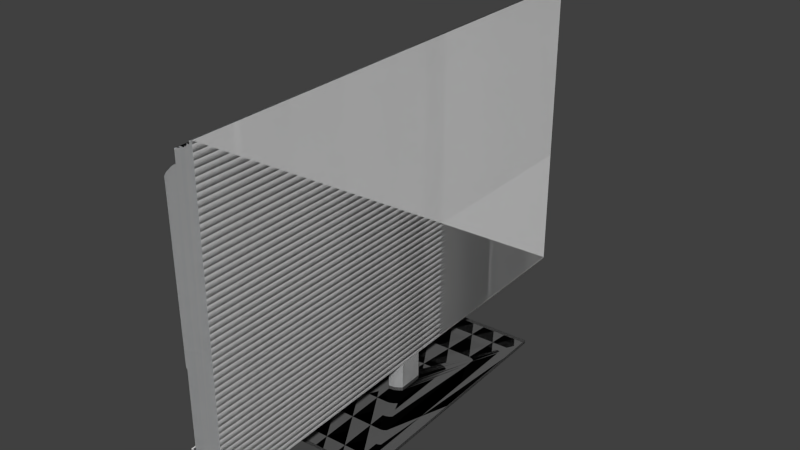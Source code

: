 # Source: tv.blend  (saved by Blender 2.69.0; exported with 4.5.12 LTS)
import bpy
from mathutils import Matrix  # noqa: F401  (used for matrix-valued properties, if any)

bpy.ops.wm.read_factory_settings(use_empty=True)
scene = bpy.context.scene
scene.name = 'Scene'

# ---- collections
col_collection_1 = bpy.data.collections.new('Collection 1'); scene.collection.children.link(col_collection_1)

# ---- materials (node trees are filled in below, after node groups)
mat_edge_color000255 = bpy.data.materials.new('edge_color000255')
mat_edge_color000255.alpha_threshold = 0.0
mat_edge_color000255.use_transparent_shadow = False
mat_edge_color000255.diffuse_color = (0.64, 0.64, 0.64, 1.0)
mat_edge_color000255.specular_color = (0.5, 0.5, 0.5)
mat_edge_color000255.roughness = 0.5
mat_edge_color000255.line_color = (0.0, 0.0, 0.0, 1.0)
mat_material_9 = bpy.data.materials.new('material_9')
mat_material_9.alpha_threshold = 0.0
mat_material_9.use_transparent_shadow = False
mat_material_9.diffuse_color = (0.64, 0.64, 0.64, 1.0)
mat_material_9.specular_color = (0.5, 0.5, 0.5)
mat_material_9.roughness = 0.5
mat_material_9.line_color = (0.0, 0.0, 0.0, 1.0)
mat_material_003 = bpy.data.materials.new('material_003')
mat_material_003.alpha_threshold = 0.0
mat_material_003.use_transparent_shadow = False
mat_material_003.diffuse_color = (0.5145, 0.5584, 0.5867, 1.0)
mat_material_003.specular_color = (0.5, 0.5, 0.5)
mat_material_003.roughness = 0.5
mat_material_003.line_color = (0.0, 0.0, 0.0, 1.0)
mat_material_10 = bpy.data.materials.new('material_10')
mat_material_10.alpha_threshold = 0.0
mat_material_10.use_transparent_shadow = False
mat_material_10.diffuse_color = (0.64, 0.64, 0.64, 1.0)
mat_material_10.specular_color = (0.5, 0.5, 0.5)
mat_material_10.roughness = 0.5
mat_material_10.line_color = (0.0, 0.0, 0.0, 1.0)
mat_charcoal = bpy.data.materials.new('__Charcoal_')
mat_charcoal.alpha_threshold = 0.0
mat_charcoal.use_transparent_shadow = False
mat_charcoal.diffuse_color = (0.1098, 0.1098, 0.1098, 1.0)
mat_charcoal.specular_color = (0.5, 0.5, 0.5)
mat_charcoal.roughness = 0.5
mat_charcoal.line_color = (0.0, 0.0, 0.0, 1.0)
mat_material_002 = bpy.data.materials.new('Material.002')
mat_material_002.alpha_threshold = 0.0
mat_material_002.use_transparent_shadow = False
mat_material_002.roughness = 0.5
mat_material_002.line_color = (0.0, 0.0, 0.0, 1.0)
mat_material_7 = bpy.data.materials.new('material_7')
mat_material_7.alpha_threshold = 0.0
mat_material_7.use_transparent_shadow = False
mat_material_7.diffuse_color = (0.64, 0.64, 0.64, 1.0)
mat_material_7.specular_color = (0.5, 0.5, 0.5)
mat_material_7.roughness = 0.5
mat_material_7.line_color = (0.0, 0.0, 0.0, 1.0)
mat_material_001 = bpy.data.materials.new('Material.001')
mat_material_001.alpha_threshold = 0.0
mat_material_001.use_transparent_shadow = False
mat_material_001.roughness = 0.5
mat_material_001.line_color = (0.0, 0.0, 0.0, 1.0)
mat_material_004 = bpy.data.materials.new('Material.004')
mat_material_004.alpha_threshold = 0.0
mat_material_004.use_transparent_shadow = False
mat_material_004.roughness = 0.5
mat_material_004.line_color = (0.0, 0.0, 0.0, 1.0)
mat_material_0_002 = bpy.data.materials.new('material_0_002')
mat_material_0_002.alpha_threshold = 0.0
mat_material_0_002.use_transparent_shadow = False
mat_material_0_002.specular_color = (0.5, 0.5, 0.5)
mat_material_0_002.roughness = 0.5
mat_material_0_002.line_color = (0.0, 0.0, 0.0, 1.0)
mat_material_003_1 = bpy.data.materials.new('Material.003')
mat_material_003_1.alpha_threshold = 0.0
mat_material_003_1.use_transparent_shadow = False
mat_material_003_1.roughness = 0.5
mat_material_003_1.line_color = (0.0, 0.0, 0.0, 1.0)

# ---- material node trees

# ---- world
world_world = bpy.data.worlds.new('World'); scene.world = world_world
world_world.color = (0.05088, 0.05088, 0.05088)
world_world.use_sun_shadow = False
world_world.sun_shadow_jitter_overblur = 0.0
world_world.cycles.sampling_method = 'MANUAL'
world_world.cycles.sample_map_resolution = 256

# ---- cameras
cam_skp_camera_last_saved_sketchup_view_003 = bpy.data.cameras.new('skp_camera_Last_Saved_SketchUp_View.003')
cam_skp_camera_last_saved_sketchup_view_003.clip_start = 1.0
cam_skp_camera_last_saved_sketchup_view_003.lens = float('inf')
cam_skp_camera_last_saved_sketchup_view_003.sensor_width = 32.0
cam_skp_camera_last_saved_sketchup_view_003.sensor_height = 18.0
cam_skp_camera_last_saved_sketchup_view_003.dof.focus_distance = 0.0
cam_skp_camera_last_saved_sketchup_view_003.dof.aperture_fstop = 128.0

# ---- meshes
me_id160 = bpy.data.meshes.new('ID160')
me_id160.from_pydata([(22.48, 4.353, 2.625), (22.48, 4.353, 1.562)], [(1, 0)], [])
me_id160.materials.append(mat_edge_color000255)
me_id160.use_remesh_preserve_volume = False
me_id160.use_remesh_preserve_attributes = False
me_id160.use_mirror_vertex_groups = False
me_id160.update()
me_id156 = bpy.data.meshes.new('ID156')
me_id156.from_pydata([(42.78, 4.606, 29.05), (42.78, 4.652, 29.04)], [(1, 0)], [])
me_id156.materials.append(mat_edge_color000255)
me_id156.use_remesh_preserve_volume = False
me_id156.use_remesh_preserve_attributes = False
me_id156.use_mirror_vertex_groups = False
me_id156.update()
me_id150 = bpy.data.meshes.new('ID150')
me_id150.from_pydata([(42.78, 5.452, 28.49), (42.78, 5.543, 28.49)], [(1, 0)], [])
me_id150.materials.append(mat_edge_color000255)
me_id150.use_remesh_preserve_volume = False
me_id150.use_remesh_preserve_attributes = False
me_id150.use_mirror_vertex_groups = False
me_id150.update()
me_id142 = bpy.data.meshes.new('ID142')
me_id142.from_pydata([(22.93, 5.438, 0.3125), (21.39, 4.353, 0.3125), (21.39, 5.438, 0.3125), (22.48, 4.353, 0.3125), (22.73, 4.673, 0.3125), (22.88, 5.045, 0.3125), (22.88, 5.045, 0.3125), (22.93, 5.438, 0.3125), (22.73, 4.673, 0.3125), (22.48, 4.353, 0.3125), (21.39, 4.353, 0.3125), (21.39, 5.438, 0.3125), (19.85, 5.438, 0.3125), (19.9, 5.032, 0.3125), (19.85, 5.431, 0.3125), (20.06, 4.661, 0.3125), (20.3, 4.353, 0.3125), (20.3, 4.353, 0.3125), (20.06, 4.661, 0.3125), (19.9, 5.032, 0.3125), (19.85, 5.438, 0.3125), (19.85, 5.431, 0.3125)], [], [(0, 1, 2), (1, 0, 3), (3, 0, 4), (4, 0, 5), (12, 13, 14), (13, 12, 2), (13, 2, 15), (15, 2, 16), (16, 2, 1), (6, 7, 8), (8, 7, 9), (9, 7, 10), (11, 10, 7), (10, 11, 17), (17, 11, 18), (18, 11, 19), (11, 20, 19), (21, 19, 20)])
me_id142.polygons.foreach_set('material_index', [0, 0, 0, 0, 0, 0, 0, 0, 0, 1, 1, 1, 1, 1, 1, 1, 1, 1])
_uv = me_id142.uv_layers.new(name='ID142-mesh-map-0')
_uv.uv.foreach_set('vector', [0.3308, 0.01616, 0.3565, 0.0, 0.3565, 0.01616, 0.3565, 0.0, 0.3308, 0.01616, 0.3383, 0.0, 0.3383, 0.0, 0.3308, 0.01616, 0.3342, 0.00477, 0.3342, 0.00477, 0.3308, 0.01616, 0.3317, 0.01032, 0.3822, 0.01616, 0.3813, 0.01013, 0.3822, 0.01606, 0.3813, 0.01013, 0.3822, 0.01616, 0.3565, 0.01616, 0.3813, 0.01013, 0.3565, 0.01616, 0.3787, 0.0046, 0.3787, 0.0046, 0.3565, 0.01616, 0.3747, 0.0, 0.3747, 0.0, 0.3565, 0.01616, 0.3565, 0.0, 0.0, 0.0, 0.0, 0.0, 0.0, 0.0, 0.0, 0.0, 0.0, 0.0, 0.0, 0.0, 0.0, 0.0, 0.0, 0.0, 0.0, 0.0, 0.0, 0.0, 0.0, 0.0, 0.0, 0.0, 0.0, 0.0, 0.0, 0.0, 0.0, 0.0, 0.0, 0.0, 0.0, 0.0, 0.0, 0.0, 0.0, 0.0, 0.0, 0.0, 0.0, 0.0, 0.0, 0.0, 0.0, 0.0, 0.0, 0.0, 0.0, 0.0, 0.0, 0.0, 0.0, 0.0])
me_id142.materials.append(mat_material_9)
me_id142.materials.append(mat_material_003)
me_id142.use_remesh_preserve_volume = False
me_id142.use_remesh_preserve_attributes = False
me_id142.use_mirror_vertex_groups = False
me_id142.update()
me_id129 = bpy.data.meshes.new('ID129')
me_id129.from_pydata([(19.85, 5.431, 2.625), (19.9, 5.032, 0.3125), (19.9, 5.032, 2.625), (19.85, 5.431, 0.3125), (19.85, 5.431, 0.3125), (19.85, 5.431, 2.625), (19.9, 5.032, 0.3125), (19.9, 5.032, 2.625), (19.85, 5.438, 2.625), (19.85, 5.438, 0.3125), (19.85, 5.438, 0.3125), (19.85, 5.438, 2.625), (20.06, 4.661, 0.3125), (20.06, 4.661, 2.625), (20.06, 4.661, 0.3125), (20.06, 4.661, 2.625), (19.85, 5.438, 2.625), (21.39, 5.438, 0.3125), (19.85, 5.438, 0.3125), (22.93, 5.438, 0.3125), (22.93, 5.438, 2.625), (22.93, 5.438, 2.625), (19.85, 5.438, 2.625), (22.93, 5.438, 0.3125), (21.39, 5.438, 0.3125), (19.85, 5.438, 0.3125), (20.3, 4.353, 0.3125), (20.3, 4.353, 2.625), (20.3, 4.353, 0.3125), (20.3, 4.353, 2.625), (22.93, 5.438, 0.3125), (22.88, 5.045, 2.625), (22.88, 5.045, 0.3125), (22.93, 5.438, 2.625), (22.93, 5.438, 2.625), (22.93, 5.438, 0.3125), (22.88, 5.045, 2.625), (22.88, 5.045, 0.3125), (22.48, 4.353, 2.625), (21.39, 4.353, 0.3125), (22.48, 4.353, 0.3125), (20.3, 4.353, 0.3125), (20.3, 4.353, 2.625), (20.3, 4.353, 2.625), (22.48, 4.353, 2.625), (20.3, 4.353, 0.3125), (21.39, 4.353, 0.3125), (22.48, 4.353, 0.3125), (22.73, 4.673, 0.3125), (22.73, 4.673, 2.625), (22.73, 4.673, 0.3125), (22.73, 4.673, 2.625), (22.48, 4.353, 2.625), (22.48, 4.353, 0.3125), (22.48, 4.353, 2.625), (22.48, 4.353, 0.3125)], [], [(4, 5, 6), (7, 6, 5), (10, 11, 4), (5, 4, 11), (6, 7, 14), (15, 14, 7), (21, 22, 23), (23, 22, 24), (25, 24, 22), (14, 15, 28), (29, 28, 15), (34, 35, 36), (37, 36, 35), (43, 44, 45), (45, 44, 46), (47, 46, 44), (37, 50, 36), (51, 36, 50), (51, 50, 54), (55, 54, 50), (0, 1, 2), (1, 0, 3), (8, 3, 0), (3, 8, 9), (2, 12, 13), (12, 2, 1), (16, 17, 18), (17, 16, 19), (19, 16, 20), (13, 26, 27), (26, 13, 12), (30, 31, 32), (31, 30, 33), (38, 39, 40), (39, 38, 41), (41, 38, 42), (48, 31, 49), (31, 48, 32), (48, 52, 53), (52, 48, 49)])
me_id129.polygons.foreach_set('use_smooth', [1, 1, 1, 1, 1, 1, 0, 0, 0, 1, 1, 1, 1, 0, 0, 0, 1, 1, 1, 1, 1, 1, 1, 1, 1, 1, 0, 0, 0, 1, 1, 1, 1, 0, 0, 0, 1, 1, 1, 1])
me_id129.polygons.foreach_set('material_index', [0, 0, 0, 0, 0, 0, 0, 0, 0, 0, 0, 0, 0, 0, 0, 0, 0, 0, 0, 0, 1, 1, 1, 1, 1, 1, 1, 1, 1, 1, 1, 1, 1, 1, 1, 1, 1, 1, 1, 1])
_uv = me_id129.uv_layers.new(name='ID129-mesh-map-0')
_uv.uv.foreach_set('vector', [0.8204, 0.3344, 0.8204, 0.6635, 0.7631, 0.3344, 0.7631, 0.6635, 0.7631, 0.3344, 0.8204, 0.6635, 0.8261, 0.3344, 0.8261, 0.6635, 0.8204, 0.3344, 0.8204, 0.6635, 0.8204, 0.3344, 0.8261, 0.6635, 0.7631, 0.3344, 0.7631, 0.6635, 0.7059, 0.3344, 0.7059, 0.6635, 0.7059, 0.3344, 0.7631, 0.6635, 0.7788, 0.3339, 0.3344, 0.3339, 0.7788, 0.0002381, 0.7788, 0.0002381, 0.3344, 0.3339, 0.5566, 0.0002381, 0.3344, 0.0002384, 0.5566, 0.0002381, 0.3344, 0.3339, 0.7059, 0.3344, 0.7059, 0.6635, 0.6503, 0.3344, 0.6503, 0.6635, 0.6503, 0.3344, 0.7059, 0.6635, 0.8266, 0.9977, 0.8266, 0.664, 0.8837, 0.9977, 0.8837, 0.664, 0.8837, 0.9977, 0.8266, 0.664, 0.3339, 0.7788, 0.01845, 0.7788, 0.3339, 0.4451, 0.3339, 0.4451, 0.01845, 0.7788, 0.1763, 0.4451, 0.01845, 0.4451, 0.1763, 0.4451, 0.01845, 0.7788, 0.8837, 0.664, 0.9417, 0.664, 0.8837, 0.9977, 0.9417, 0.9977, 0.8837, 0.9977, 0.9417, 0.664, 0.9417, 0.9977, 0.9417, 0.664, 0.9998, 0.9977, 0.9998, 0.664, 0.9998, 0.9977, 0.9417, 0.664, 0.3344, 0.6743, 0.6635, 0.7315, 0.3344, 0.7315, 0.6635, 0.7315, 0.3344, 0.6743, 0.6635, 0.6743, 0.3345, 0.6685, 0.6635, 0.6743, 0.3344, 0.6743, 0.6635, 0.6743, 0.3345, 0.6685, 0.6636, 0.6685, 0.3344, 0.7315, 0.6635, 0.7888, 0.3344, 0.7888, 0.6635, 0.7888, 0.3344, 0.7315, 0.6635, 0.7315, 0.3339, 0.0002386, 0.0002381, 0.2224, 0.0002381, 0.0002381, 0.0002381, 0.2224, 0.3339, 0.0002386, 0.0002381, 0.4447, 0.0002381, 0.4447, 0.3339, 0.0002386, 0.3339, 0.4447, 0.3344, 0.7888, 0.6635, 0.8443, 0.3344, 0.8443, 0.6635, 0.8443, 0.3344, 0.7888, 0.6635, 0.7888, 0.9524, 0.0002384, 0.8954, 0.3339, 0.8954, 0.0002383, 0.8954, 0.3339, 0.9524, 0.0002384, 0.9524, 0.3339, 0.6499, 0.6681, 0.492, 0.3344, 0.6499, 0.3344, 0.492, 0.3344, 0.6499, 0.6681, 0.3344, 0.3344, 0.3344, 0.3344, 0.6499, 0.6681, 0.3344, 0.6681, 0.8373, 0.0002383, 0.8954, 0.3339, 0.8373, 0.3339, 0.8954, 0.3339, 0.8373, 0.0002383, 0.8954, 0.0002383, 0.8373, 0.0002383, 0.7793, 0.3339, 0.7793, 0.0002382, 0.7793, 0.3339, 0.8373, 0.0002383, 0.8373, 0.3339])
me_id129.materials.append(mat_material_003)
me_id129.materials.append(mat_material_10)
me_id129.use_remesh_preserve_volume = False
me_id129.use_remesh_preserve_attributes = False
me_id129.use_mirror_vertex_groups = False
me_id129.update()
me_id123 = bpy.data.meshes.new('ID123')
me_id123.from_pydata([(42.78, 6.069, 27.16), (0.0, 6.369, 26.94), (0.0, 6.069, 27.16), (42.78, 6.369, 26.94), (42.78, 6.369, 26.94), (42.78, 6.069, 27.16), (0.0, 6.369, 26.94), (0.0, 6.069, 27.16), (42.78, 6.369, 26.94), (0.0, 6.906, 26.41), (0.0, 6.369, 26.94), (42.78, 6.906, 26.41), (42.78, 6.906, 26.41), (42.78, 6.369, 26.94), (0.0, 6.906, 26.41), (0.0, 6.369, 26.94)], [], [(4, 5, 6), (7, 6, 5), (12, 13, 14), (15, 14, 13), (0, 1, 2), (1, 0, 3), (8, 9, 10), (9, 8, 11)])
me_id123.polygons.foreach_set('material_index', [0, 0, 0, 0, 1, 1, 1, 1])
me_id123.materials.append(mat_material_003)
me_id123.materials.append(mat_charcoal)
me_id123.use_remesh_preserve_volume = False
me_id123.use_remesh_preserve_attributes = False
me_id123.use_mirror_vertex_groups = False
me_id123.update()
me_id95_002 = bpy.data.meshes.new('ID95.002')
me_id95_002.from_pydata([(22.73, 4.673, 2.625), (42.78, 4.353, 2.625), (22.48, 4.353, 2.625), (22.88, 5.045, 2.625), (22.93, 5.438, 2.625), (42.78, 5.438, 2.625), (42.78, 4.808, 2.625), (42.78, 4.808, 2.625), (42.78, 5.438, 2.625), (42.78, 4.353, 2.625), (22.93, 5.438, 2.625), (22.88, 5.045, 2.625), (22.73, 4.673, 2.625), (22.48, 4.353, 2.625), (0.0, 5.438, 2.625), (22.93, 5.438, 2.625), (19.85, 5.438, 2.625), (42.78, 5.438, 2.625), (42.78, 5.438, 3.033), (0.0, 5.438, 3.033), (0.0, 5.438, 3.033), (0.0, 5.438, 2.625), (42.78, 5.438, 3.033), (42.78, 5.438, 2.625), (22.93, 5.438, 2.625), (19.85, 5.438, 2.625), (19.85, 5.438, 2.625), (0.0, 4.353, 2.625), (0.0, 5.438, 2.625), (19.85, 5.431, 2.625), (20.06, 4.661, 2.625), (20.3, 4.353, 2.625), (19.9, 5.032, 2.625), (19.85, 5.431, 2.625), (0.0, 4.353, 2.625), (19.9, 5.032, 2.625), (20.06, 4.661, 2.625), (20.3, 4.353, 2.625), (19.85, 5.438, 2.625), (0.0, 5.438, 2.625), (42.78, 5.928, 3.421), (0.0, 5.438, 3.033), (0.0, 5.928, 3.421), (42.78, 5.438, 3.033), (42.78, 5.438, 3.033), (42.78, 5.928, 3.421), (0.0, 5.438, 3.033), (0.0, 5.928, 3.421), (0.0, 5.928, 3.733), (42.78, 5.928, 3.421), (0.0, 5.928, 3.421), (42.78, 5.928, 3.733), (42.78, 5.928, 3.733), (0.0, 5.928, 3.733), (42.78, 5.928, 3.421), (0.0, 5.928, 3.421), (42.78, 6.845, 3.926), (0.0, 5.928, 3.733), (0.0, 6.845, 3.926), (42.78, 5.928, 3.733), (42.78, 5.928, 3.733), (42.78, 6.845, 3.926), (0.0, 5.928, 3.733), (0.0, 6.845, 3.926), (0.0, 6.845, 4.864), (42.78, 6.845, 3.926), (0.0, 6.845, 3.926), (42.78, 6.845, 4.864), (42.78, 6.845, 4.864), (0.0, 6.845, 4.864), (42.78, 6.845, 3.926), (0.0, 6.845, 3.926), (42.78, 6.97, 4.864), (0.0, 6.845, 4.864), (0.0, 6.97, 4.864), (42.78, 6.845, 4.864), (42.78, 6.845, 4.864), (42.78, 6.97, 4.864), (0.0, 6.845, 4.864), (0.0, 6.97, 4.864), (0.0, 6.97, 4.989), (42.78, 6.97, 4.864), (0.0, 6.97, 4.864), (42.78, 6.97, 4.989), (42.78, 6.97, 4.989), (0.0, 6.97, 4.989), (42.78, 6.97, 4.864), (0.0, 6.97, 4.864), (42.78, 7.283, 4.989), (0.0, 6.97, 4.989), (0.0, 7.283, 4.989), (42.78, 6.97, 4.989), (42.78, 6.97, 4.989), (42.78, 7.283, 4.989), (0.0, 6.97, 4.989), (0.0, 7.283, 4.989), (0.0, 7.283, 5.489), (42.78, 7.283, 4.989), (0.0, 7.283, 4.989), (42.78, 7.283, 5.489), (42.78, 7.283, 5.489), (0.0, 7.283, 5.489), (42.78, 7.283, 4.989), (0.0, 7.283, 4.989), (42.78, 7.095, 5.489), (0.0, 7.283, 5.489), (0.0, 7.095, 5.489), (42.78, 7.283, 5.489), (42.78, 7.283, 5.489), (42.78, 7.095, 5.489), (0.0, 7.283, 5.489), (0.0, 7.095, 5.489), (0.0, 7.095, 5.551), (42.78, 7.095, 5.489), (0.0, 7.095, 5.489), (42.78, 7.095, 5.551), (42.78, 7.095, 5.551), (0.0, 7.095, 5.551), (42.78, 7.095, 5.489), (0.0, 7.095, 5.489), (42.78, 6.83, 5.551), (0.0, 7.095, 5.551), (0.0, 6.83, 5.551), (42.78, 7.095, 5.551), (42.78, 7.095, 5.551), (42.78, 6.83, 5.551), (0.0, 7.095, 5.551), (0.0, 6.83, 5.551), (0.0, 6.83, 12.18), (42.78, 6.83, 5.551), (0.0, 6.83, 5.551), (42.78, 6.83, 12.18), (42.78, 6.83, 12.18), (0.0, 6.83, 12.18), (42.78, 6.83, 5.551), (0.0, 6.83, 5.551), (0.0, 6.937, 12.4), (42.78, 6.83, 12.18), (0.0, 6.83, 12.18), (42.78, 6.937, 12.4), (42.78, 6.937, 12.4), (0.0, 6.937, 12.4), (42.78, 6.83, 12.18), (0.0, 6.83, 12.18), (0.0, 6.968, 15.09), (42.78, 6.937, 12.4), (0.0, 6.937, 12.4), (42.78, 6.968, 15.09), (42.78, 6.968, 15.09), (0.0, 6.968, 15.09), (42.78, 6.937, 12.4), (0.0, 6.937, 12.4), (0.0, 7.095, 26.09), (42.78, 6.968, 15.09), (0.0, 6.968, 15.09), (42.78, 7.095, 26.09), (42.78, 7.095, 26.09), (0.0, 7.095, 26.09), (42.78, 6.968, 15.09), (0.0, 6.968, 15.09), (0.0, 6.906, 26.41), (42.78, 7.095, 26.09), (0.0, 7.095, 26.09), (42.78, 6.906, 26.41), (42.78, 6.906, 26.41), (0.0, 6.906, 26.41), (42.78, 7.095, 26.09), (0.0, 7.095, 26.09)], [], [(0, 1, 2), (1, 0, 3), (1, 3, 4), (1, 4, 5), (1, 5, 6), (14, 15, 16), (15, 14, 17), (17, 14, 18), (18, 14, 19), (26, 27, 28), (27, 26, 29), (27, 30, 31), (30, 27, 32), (32, 27, 29), (40, 41, 42), (41, 40, 43), (48, 49, 50), (49, 48, 51), (56, 57, 58), (57, 56, 59), (64, 65, 66), (65, 64, 67), (72, 73, 74), (73, 72, 75), (80, 81, 82), (81, 80, 83), (88, 89, 90), (89, 88, 91), (96, 97, 98), (97, 96, 99), (112, 113, 114), (113, 112, 115), (128, 129, 130), (129, 128, 131), (144, 145, 146), (145, 144, 147), (152, 153, 154), (153, 152, 155), (7, 8, 9), (8, 10, 9), (10, 11, 9), (11, 12, 9), (13, 9, 12), (20, 21, 22), (22, 21, 23), (23, 21, 24), (25, 24, 21), (33, 34, 35), (35, 34, 36), (37, 36, 34), (33, 38, 34), (39, 34, 38), (44, 45, 46), (47, 46, 45), (52, 53, 54), (55, 54, 53), (60, 61, 62), (63, 62, 61), (68, 69, 70), (71, 70, 69), (76, 77, 78), (79, 78, 77), (84, 85, 86), (87, 86, 85), (92, 93, 94), (95, 94, 93), (100, 101, 102), (103, 102, 101), (108, 109, 110), (111, 110, 109), (116, 117, 118), (119, 118, 117), (124, 125, 126), (127, 126, 125), (132, 133, 134), (135, 134, 133), (140, 141, 142), (143, 142, 141), (148, 149, 150), (151, 150, 149), (156, 157, 158), (159, 158, 157), (164, 165, 166), (167, 166, 165), (104, 105, 106), (105, 104, 107), (120, 121, 122), (121, 120, 123), (136, 137, 138), (137, 136, 139), (160, 161, 162), (161, 160, 163)])
me_id95_002.polygons.foreach_set('use_smooth', [0, 0, 0, 0, 1, 1, 1, 0, 0, 0, 0, 0, 0, 0, 0, 0, 0, 0, 0, 0, 0, 0, 0, 0, 0, 0, 0, 0, 0, 0, 0, 0, 0, 0, 0, 0, 0, 0, 1, 0, 0, 0, 0, 0, 0, 1, 1, 0, 0, 0, 0, 0, 0, 0, 0, 0, 0, 0, 0, 0, 0, 0, 0, 0, 0, 0, 0, 0, 0, 0, 0, 0, 0, 0, 0, 0, 0, 0, 0, 0, 0, 0, 0, 0, 0, 0, 0, 0, 0, 0, 0, 0])
_uv = me_id95_002.uv_layers.new(name='ID95_002-mesh-map-0')
_uv.uv.foreach_set('vector', [0.3342, 0.00477, 0.0, 0.0, 0.3383, 0.0, 0.0, 0.0, 0.3342, 0.00477, 0.3317, 0.01032, 0.0, 0.0, 0.3317, 0.01032, 0.3308, 0.01616, 0.0, 0.0, 0.3308, 0.01616, 0.0, 0.01616, 0.0, 0.0, 0.0, 0.01616, 0.0, 0.006779, 0.713, 0.0, 0.3308, 0.0, 0.3822, 0.0, 0.3308, 0.0, 0.713, 0.0, 0.0, 0.0, 0.0, 0.0, 0.713, 0.0, 0.0, 0.006084, 0.0, 0.006084, 0.713, 0.0, 0.713, 0.006084, 0.3822, 0.01616, 0.713, 0.0, 0.713, 0.01616, 0.713, 0.0, 0.3822, 0.01616, 0.3822, 0.01606, 0.713, 0.0, 0.3787, 0.0046, 0.3747, 0.0, 0.3787, 0.0046, 0.713, 0.0, 0.3813, 0.01013, 0.3813, 0.01013, 0.713, 0.0, 0.3822, 0.01606, 0.0, 0.02577, 0.713, 0.01646, 0.713, 0.02577, 0.713, 0.01646, 0.0, 0.02577, 0.0, 0.01646, 0.9933, 0.04207, 0.0, 0.03021, 0.9933, 0.03021, 0.0, 0.03021, 0.9933, 0.04207, 0.0, 0.04207, 0.0, 0.04034, 0.713, 0.02637, 0.713, 0.04034, 0.713, 0.02637, 0.0, 0.04034, 0.0, 0.02637, 0.9981, 0.0808, 0.0, 0.04697, 0.9981, 0.04697, 0.0, 0.04697, 0.9981, 0.0808, 0.0, 0.0808, 0.0, 0.039, 0.713, 0.03714, 0.713, 0.039, 0.713, 0.03714, 0.0, 0.039, 0.0, 0.03714, 0.713, 0.03522, 0.0, 0.03336, 0.713, 0.03336, 0.0, 0.03336, 0.713, 0.03522, 0.0, 0.03522, 0.0, 0.04366, 0.713, 0.039, 0.713, 0.04366, 0.713, 0.039, 0.0, 0.04366, 0.0, 0.039, 0.992, 0.1042, 0.0, 0.08603, 0.992, 0.08603, 0.0, 0.08603, 0.992, 0.1042, 0.0, 0.1042, 0.713, 0.0436, 0.0, 0.04267, 0.713, 0.04267, 0.0, 0.04267, 0.713, 0.0436, 0.0, 0.0436, 0.9962, 0.344, 0.0, 0.1054, 0.9962, 0.1054, 0.0, 0.1054, 0.9962, 0.344, 0.0, 0.344, 0.9929, 0.4838, 0.0, 0.3798, 0.9929, 0.3798, 0.0, 0.3798, 0.9929, 0.4838, 0.0, 0.4838, 0.9951, 0.8612, 0.0, 0.458, 0.9951, 0.458, 0.0, 0.458, 0.9951, 0.8612, 0.0, 0.8612, 0.0, 0.0, 0.0, 0.0, 0.0, 0.0, 0.0, 0.0, 0.0, 0.0, 0.0, 0.0, 0.0, 0.0, 0.0, 0.0, 0.0, 0.0, 0.0, 0.0, 0.0, 0.0, 0.0, 0.0, 0.0, 0.0, 0.0, 0.0, 0.0, 0.0, 0.0, 0.0, 0.0, 0.0, 0.0, 0.0, 0.0, 0.0, 0.0, 0.0, 0.0, 0.0, 0.0, 0.0, 0.0, 0.0, 0.0, 0.0, 0.0, 0.0, 0.0, 0.0, 0.0, 0.0, 0.0, 0.0, 0.0, 0.0, 0.0, 0.0, 0.0, 0.0, 0.0, 0.0, 0.0, 0.0, 0.0, 0.0, 0.0, 0.0, 0.0, 0.0, 0.0, 0.0, 0.0, 0.0, 0.0, 0.0, 0.0, 0.0, 0.0, 0.0, 0.0, 0.0, 0.0, 0.0, 0.0, 0.0, 0.0, 0.0, 0.0, 0.0, 0.0, 0.0, 0.0, 0.0, 0.0, 0.0, 0.0, 0.0, 0.0, 0.0, 0.0, 0.0, 0.0, 0.0, 0.0, 0.0, 0.0, 0.0, 0.0, 0.0, 0.0, 0.0, 0.0, 0.0, 0.0, 0.0, 0.0, 0.0, 0.0, 0.0, 0.0, 0.0, 0.0, 0.0, 0.0, 0.0, 0.0, 0.0, 0.0, 0.0, 0.0, 0.0, 0.0, 0.0, 0.0, 0.0, 0.0, 0.0, 0.0, 0.0, 0.0, 0.0, 0.0, 0.0, 0.0, 0.0, 0.0, 0.0, 0.0, 0.0, 0.0, 0.0, 0.0, 0.0, 0.0, 0.0, 0.0, 0.0, 0.0, 0.0, 0.0, 0.0, 0.0, 0.0, 0.0, 0.0, 0.0, 0.0, 0.0, 0.0, 0.0, 0.0, 0.0, 0.0, 0.0, 0.0, 0.0, 0.0, 0.0, 0.0, 0.0, 0.0, 0.0, 0.0, 0.0, 0.0, 0.0, 0.0, 0.0, 0.0, 0.0, 0.0, 0.0, 0.0, 0.0, 0.0, 0.0, 0.0, 0.0, 0.0, 0.0, 0.0, 0.0, 0.0, 0.0, 0.0, 0.0, 0.0, 0.0, 0.0, 0.0, 0.0, 0.0, 0.0, 0.0, 0.0, 0.0, 0.0, 0.0, 0.0, 0.0, 0.0, 0.0, 0.0, 0.0, 0.0, 0.0, 0.0, 0.0, 0.0, 0.0, 0.0, 0.0, 0.0, 0.0, 0.0, 0.0, 0.0, 0.0, 0.0, 0.0, 0.0, 0.0, 0.0, 0.0, 0.0, 0.0, 0.0, 0.0, 0.0, 0.0, 0.0, 0.0, 0.0, 0.0, 0.0, 0.0, 0.0, 0.0, 0.0, 0.0, 0.0, 0.0, 0.0, 0.0, 0.0, 0.0, 0.0, 0.0, 0.0, 0.0, 0.0, 0.0, 0.0, 1.0, 0.0, 0.0, 1.0, 0.0, 0.0, 0.0, 1.0, 1.0, 0.0, 1.0, 1.0, 1.0, 0.0, 0.0, 1.0, 0.0, 0.0, 0.0, 1.0, 1.0, 0.0, 1.0, 1.0, 1.0, 1.0, 0.0, 0.0, 1.0, 0.0, 0.0, 0.0, 1.0, 1.0, 0.0, 1.0, 1.0, 1.0, 0.0, 0.0, 1.0, 0.0, 0.0, 0.0, 1.0, 1.0, 0.0, 1.0])
me_id95_002.materials.append(mat_material_002)
me_id95_002.use_remesh_preserve_volume = False
me_id95_002.use_remesh_preserve_attributes = False
me_id95_002.use_mirror_vertex_groups = False
me_id95_002.update()
me_id82 = bpy.data.meshes.new('ID82')
me_id82.from_pydata([(0.0, 6.906, 26.41), (0.0, 6.83, 12.18), (0.0, 6.369, 26.94), (0.0, 6.937, 12.4), (0.0, 6.968, 15.09), (0.0, 7.095, 26.09), (0.0, 5.944, 28.22), (0.0, 5.928, 3.733), (0.0, 5.819, 28.22), (0.0, 5.944, 27.16), (0.0, 6.845, 3.926), (0.0, 6.069, 27.16), (0.0, 6.83, 5.551), (0.0, 6.845, 4.864), (0.0, 5.452, 28.49), (0.0, 5.438, 3.033), (0.0, 5.043, 28.49), (0.0, 5.452, 28.36), (0.0, 5.928, 3.421), (0.0, 5.819, 28.29), (0.0, 4.606, 29.05), (0.0, 4.353, 2.625), (0.0, 4.353, 29.12), (0.0, 4.606, 28.8), (0.0, 5.438, 2.625), (0.0, 4.856, 28.61), (0.0, 4.856, 28.8), (0.0, 5.043, 28.61), (0.0, 7.095, 5.551), (0.0, 6.97, 4.989), (0.0, 7.095, 5.489), (0.0, 7.283, 4.989), (0.0, 7.283, 5.489), (0.0, 6.97, 4.864), (0.0, 6.97, 4.989), (0.0, 6.845, 4.864), (0.0, 6.97, 4.864), (0.0, 7.283, 5.489), (0.0, 7.095, 5.489), (0.0, 7.283, 4.989), (0.0, 7.095, 5.551), (0.0, 6.83, 5.551), (0.0, 5.438, 3.033), (0.0, 5.043, 28.49), (0.0, 5.438, 2.625), (0.0, 5.043, 28.61), (0.0, 4.856, 28.61), (0.0, 4.856, 28.8), (0.0, 4.606, 28.8), (0.0, 4.353, 2.625), (0.0, 4.606, 29.05), (0.0, 4.353, 29.12), (0.0, 5.928, 3.733), (0.0, 5.819, 28.22), (0.0, 5.928, 3.421), (0.0, 5.819, 28.29), (0.0, 5.452, 28.36), (0.0, 5.452, 28.49), (0.0, 6.845, 3.926), (0.0, 6.83, 12.18), (0.0, 6.369, 26.94), (0.0, 6.069, 27.16), (0.0, 5.944, 27.16), (0.0, 5.944, 28.22), (0.0, 7.095, 26.09), (0.0, 6.906, 26.41), (0.0, 6.968, 15.09), (0.0, 6.937, 12.4)], [], [(34, 35, 36), (37, 38, 39), (39, 38, 34), (38, 40, 34), (34, 40, 35), (41, 35, 40), (42, 43, 44), (45, 46, 43), (43, 46, 44), (47, 48, 46), (46, 48, 44), (44, 48, 49), (48, 50, 49), (51, 49, 50), (52, 53, 54), (55, 56, 53), (53, 56, 54), (54, 56, 42), (56, 57, 42), (43, 42, 57), (35, 41, 58), (59, 60, 41), (41, 60, 58), (60, 61, 58), (61, 62, 58), (58, 62, 52), (62, 63, 52), (53, 52, 63), (64, 65, 66), (66, 65, 67), (67, 65, 59), (60, 59, 65), (0, 1, 2), (1, 0, 3), (3, 0, 4), (4, 0, 5), (6, 7, 8), (7, 6, 9), (7, 9, 10), (10, 9, 11), (10, 11, 2), (10, 2, 12), (12, 2, 1), (10, 12, 13), (14, 15, 16), (15, 14, 17), (15, 17, 18), (18, 17, 8), (8, 17, 19), (18, 8, 7), (20, 21, 22), (21, 20, 23), (21, 23, 24), (24, 23, 25), (25, 23, 26), (24, 25, 16), (16, 25, 27), (24, 16, 15), (28, 13, 12), (13, 28, 29), (29, 28, 30), (29, 30, 31), (31, 30, 32), (33, 13, 29)])
me_id82.polygons.foreach_set('material_index', [0, 0, 0, 0, 0, 0, 0, 0, 0, 0, 0, 0, 0, 0, 0, 0, 0, 0, 0, 0, 0, 0, 0, 0, 0, 0, 0, 0, 0, 0, 0, 0, 1, 1, 1, 1, 1, 1, 1, 1, 1, 1, 1, 1, 1, 1, 1, 1, 1, 1, 1, 1, 1, 1, 1, 1, 1, 1, 1, 1, 1, 1, 1, 1])
_uv = me_id82.uv_layers.new(name='ID82-mesh-map-0')
_uv.uv.foreach_set('vector', [0.03235, 0.2751, 0.03043, 0.2734, 0.03224, 0.2732, 0.03731, 0.282, 0.0346, 0.2822, 0.03686, 0.2748, 0.03686, 0.2748, 0.0346, 0.2822, 0.03235, 0.2751, 0.0346, 0.2822, 0.03466, 0.2831, 0.03235, 0.2751, 0.03235, 0.2751, 0.03466, 0.2831, 0.03043, 0.2734, 0.03082, 0.2833, 0.03043, 0.2734, 0.03466, 0.2831, 0.02458, 0.2159, 0.02699, 0.4318, 0.01839, 3.144e-05, 0.02712, 0.437, 0.01942, 0.4372, 0.02699, 0.4318, 0.02699, 0.4318, 0.01942, 0.4372, 0.01839, 3.144e-05, 0.01951, 0.4431, 0.01165, 0.4432, 0.01942, 0.4372, 0.01942, 0.4372, 0.01165, 0.4432, 0.01839, 3.144e-05, 0.01839, 3.144e-05, 0.01165, 0.4432, 3.144e-05, 0.0003353, 0.01165, 0.4432, 0.01553, 0.8862, 3.144e-05, 0.0003353, 3.144e-05, 0.8908, 3.144e-05, 0.0003353, 0.01553, 0.8862, 0.02905, 0.2702, 0.03044, 0.323, 0.02673, 0.2175, 0.03046, 0.3233, 0.02861, 0.3238, 0.03044, 0.323, 0.03044, 0.323, 0.02861, 0.3238, 0.02673, 0.2175, 0.02673, 0.2175, 0.02861, 0.3238, 0.02458, 0.2159, 0.02861, 0.3238, 0.03076, 0.4317, 0.02458, 0.2159, 0.02699, 0.4318, 0.02458, 0.2159, 0.03076, 0.4317, 0.03043, 0.2734, 0.03082, 0.2833, 0.03009, 0.2704, 0.03114, 0.2873, 0.03133, 0.2962, 0.03082, 0.2833, 0.03082, 0.2833, 0.03133, 0.2962, 0.03009, 0.2704, 0.03133, 0.2962, 0.03089, 0.2966, 0.03009, 0.2704, 0.03089, 0.2966, 0.03044, 0.2966, 0.03009, 0.2704, 0.03009, 0.2704, 0.03044, 0.2966, 0.02905, 0.2702, 0.03044, 0.2966, 0.03136, 0.323, 0.02905, 0.2702, 0.03044, 0.323, 0.02905, 0.2702, 0.03136, 0.323, 0.03171, 0.2957, 0.03164, 0.2959, 0.0315, 0.2916, 0.0315, 0.2916, 0.03164, 0.2959, 0.03129, 0.2874, 0.03129, 0.2874, 0.03164, 0.2959, 0.03114, 0.2873, 0.03133, 0.2962, 0.03114, 0.2873, 0.03164, 0.2959, 0.05483, 0.0003265, 0.05483, 0.0003265, 0.05483, 0.0003263, 0.05483, 0.0003265, 0.05483, 0.0003265, 0.05483, 0.0003265, 0.05483, 0.0003265, 0.05483, 0.0003265, 0.05483, 0.0003265, 0.05483, 0.0003265, 0.05483, 0.0003265, 0.05483, 0.0003265, 0.05483, 3.299e-05, 0.05483, 0.0003262, 0.05482, 3.306e-05, 0.05483, 0.0003262, 0.05483, 3.299e-05, 0.05483, 0.0003262, 0.05483, 0.0003262, 0.05483, 0.0003262, 0.05483, 0.0003263, 0.05483, 0.0003263, 0.05483, 0.0003262, 0.05483, 0.0003263, 0.05483, 0.0003263, 0.05483, 0.0003263, 0.05483, 0.0003263, 0.05483, 0.0003263, 0.05483, 0.0003263, 0.05483, 0.0003264, 0.05483, 0.0003264, 0.05483, 0.0003263, 0.05483, 0.0003265, 0.05483, 0.0003263, 0.05483, 0.0003264, 0.05483, 0.0003263, 0.03765, 0.000283, 0.05482, 0.0003311, 0.03765, 0.0005827, 0.05482, 0.0003311, 0.03765, 0.000283, 0.05482, 3.144e-05, 0.05482, 0.0003311, 0.05482, 3.144e-05, 0.05482, 0.0003264, 0.05482, 0.0003264, 0.05482, 3.144e-05, 0.05482, 3.306e-05, 0.05482, 3.306e-05, 0.05482, 3.144e-05, 0.05482, 3.218e-05, 0.05482, 0.0003264, 0.05482, 3.306e-05, 0.05483, 0.0003262, 0.03744, 0.997, 0.05482, 0.001351, 0.05482, 1.0, 0.05482, 0.001351, 0.03744, 0.997, 0.03744, 0.001189, 0.05482, 0.001351, 0.03744, 0.001189, 0.05482, 0.0006309, 0.05482, 0.0006309, 0.03744, 0.001189, 0.03756, 0.0008837, 0.03756, 0.0008837, 0.03744, 0.001189, 0.03737, 0.0009351, 0.05482, 0.0006309, 0.03756, 0.0008837, 0.03765, 0.0005827, 0.03765, 0.0005827, 0.03756, 0.0008837, 0.03748, 0.0006367, 0.05482, 0.0006309, 0.03765, 0.0005827, 0.05482, 0.0003311, 0.05483, 0.0003263, 0.05483, 0.0003263, 0.05483, 0.0003264, 0.05483, 0.0003263, 0.05483, 0.0003263, 0.05483, 0.0003263, 0.05483, 0.0003263, 0.05483, 0.0003263, 0.05483, 0.0003263, 0.05483, 0.0003263, 0.05483, 0.0003263, 0.05483, 0.0003262, 0.05483, 0.0003262, 0.05483, 0.0003263, 0.05483, 0.0003262, 0.05483, 0.0003263, 0.05483, 0.0003263, 0.05483, 0.0003263])
me_id82.materials.append(mat_material_003)
me_id82.materials.append(mat_material_7)
me_id82.use_remesh_preserve_volume = False
me_id82.use_remesh_preserve_attributes = False
me_id82.use_mirror_vertex_groups = False
me_id82.update()
me_id69 = bpy.data.meshes.new('ID69')
me_id69.from_pydata([(42.78, 4.353, 2.688), (22.48, 4.353, 2.625), (42.78, 4.353, 2.625), (20.3, 4.353, 2.625), (0.0, 4.353, 2.625), (0.0, 4.353, 29.12), (42.78, 4.353, 29.12), (42.78, 4.353, 29.12), (42.78, 4.353, 2.688), (0.0, 4.353, 29.12), (0.0, 4.353, 2.625), (20.3, 4.353, 2.625), (22.48, 4.353, 2.625), (42.78, 4.353, 2.625)], [], [(7, 8, 9), (9, 8, 10), (10, 8, 11), (11, 8, 12), (13, 12, 8), (0, 1, 2), (1, 0, 3), (3, 0, 4), (4, 0, 5), (5, 0, 6)])
_uv = me_id69.uv_layers.new(name='ID69-mesh-map-0')
_uv.uv.foreach_set('vector', [0.0, 0.0, 0.0, 0.0, 0.0, 0.0, 0.0, 0.0, 0.0, 0.0, 0.0, 0.0, 0.0, 0.0, 0.0, 0.0, 0.0, 0.0, 0.0, 0.0, 0.0, 0.0, 0.0, 0.0, 0.0, 0.0, 0.0, 0.0, 0.0, 0.0, 1.0, 0.002358, 0.5256, 0.0, 1.0, 0.0, 0.5256, 0.0, 1.0, 0.002358, 0.4745, 0.0, 0.4745, 0.0, 1.0, 0.002358, 0.0, 0.0, 0.004151, 0.006888, 0.9931, 0.01384, 0.006919, 0.9885, 0.006919, 0.9908, 0.9958, 0.00695, 0.9917, 0.9931])
me_id69.materials.append(mat_material_001)
me_id69.use_remesh_preserve_volume = False
me_id69.use_remesh_preserve_attributes = False
me_id69.use_mirror_vertex_groups = False
me_id69.update()
me_id56 = bpy.data.meshes.new('ID56')
me_id56.from_pydata([(42.78, 5.438, 2.625), (42.78, 4.808, 2.875), (42.78, 4.808, 2.625), (42.78, 4.856, 28.61), (42.78, 5.043, 28.49), (42.78, 5.438, 3.033), (42.78, 5.452, 28.49), (42.78, 5.452, 28.36), (42.78, 5.928, 3.421), (42.78, 5.819, 28.22), (42.78, 5.928, 3.733), (42.78, 5.944, 28.22), (42.78, 5.944, 27.16), (42.78, 7.283, 4.989), (42.78, 7.095, 5.489), (42.78, 6.97, 4.989), (42.78, 7.283, 5.489), (42.78, 6.845, 3.926), (42.78, 6.069, 27.16), (42.78, 6.369, 26.94), (42.78, 6.83, 5.551), (42.78, 6.845, 4.864), (42.78, 7.095, 5.551), (42.78, 6.97, 4.864), (42.78, 6.83, 12.18), (42.78, 6.906, 26.41), (42.78, 6.937, 12.4), (42.78, 6.968, 15.09), (42.78, 7.095, 26.09), (42.78, 5.819, 28.29), (42.78, 5.043, 28.61), (42.78, 4.606, 28.8), (42.78, 4.558, 2.875), (42.78, 4.856, 28.8), (42.78, 4.558, 2.688), (42.78, 4.353, 29.12), (42.78, 4.353, 2.688), (42.78, 4.606, 29.05), (42.78, 4.606, 28.8), (42.78, 4.558, 2.875), (42.78, 4.606, 29.05), (42.78, 4.353, 29.12), (42.78, 4.558, 2.688), (42.78, 4.353, 2.688), (42.78, 4.856, 28.61), (42.78, 4.808, 2.875), (42.78, 4.856, 28.8), (42.78, 5.043, 28.49), (42.78, 5.043, 28.61), (42.78, 5.819, 28.22), (42.78, 5.452, 28.36), (42.78, 5.819, 28.29), (42.78, 7.095, 26.09), (42.78, 6.968, 15.09), (42.78, 6.906, 26.41), (42.78, 6.937, 12.4), (42.78, 6.83, 12.18), (42.78, 6.83, 5.551), (42.78, 6.369, 26.94), (42.78, 7.095, 5.489), (42.78, 6.97, 4.989), (42.78, 7.095, 5.551), (42.78, 6.97, 4.864), (42.78, 6.845, 4.864), (42.78, 6.845, 3.926), (42.78, 6.069, 27.16), (42.78, 5.944, 27.16), (42.78, 5.928, 3.733), (42.78, 7.283, 5.489), (42.78, 7.283, 4.989), (42.78, 5.944, 28.22), (42.78, 5.928, 3.421), (42.78, 5.438, 3.033), (42.78, 5.452, 28.49), (42.78, 5.438, 2.625), (42.78, 4.808, 2.625), (42.78, 4.808, 2.625), (42.78, 4.353, 2.688), (42.78, 4.353, 2.625), (42.78, 4.558, 2.688), (42.78, 4.558, 2.875), (42.78, 4.808, 2.875), (42.78, 4.808, 2.875), (42.78, 4.808, 2.625), (42.78, 4.558, 2.875), (42.78, 4.558, 2.688), (42.78, 4.353, 2.688), (42.78, 4.353, 2.625)], [], [(38, 39, 40), (40, 39, 41), (39, 42, 41), (43, 41, 42), (44, 45, 46), (46, 45, 38), (39, 38, 45), (47, 44, 48), (49, 50, 51), (52, 53, 54), (53, 55, 54), (55, 56, 54), (57, 58, 56), (54, 56, 58), (59, 60, 61), (62, 63, 60), (60, 63, 61), (61, 63, 57), (63, 64, 57), (57, 64, 58), (58, 64, 65), (65, 64, 66), (67, 66, 64), (68, 69, 59), (60, 59, 69), (66, 67, 70), (70, 67, 49), (67, 71, 49), (49, 71, 50), (72, 50, 71), (50, 72, 73), (73, 72, 47), (72, 74, 47), (47, 74, 44), (44, 74, 45), (75, 45, 74), (82, 83, 84), (84, 83, 85), (85, 83, 86), (87, 86, 83), (0, 1, 2), (1, 0, 3), (3, 0, 4), (4, 0, 5), (4, 5, 6), (6, 5, 7), (8, 7, 5), (7, 8, 9), (9, 8, 10), (9, 10, 11), (11, 10, 12), (13, 14, 15), (14, 13, 16), (17, 12, 10), (12, 17, 18), (18, 17, 19), (19, 17, 20), (20, 17, 21), (20, 21, 22), (22, 21, 15), (15, 21, 23), (22, 15, 14), (19, 24, 25), (24, 19, 20), (25, 24, 26), (25, 26, 27), (25, 27, 28), (29, 7, 9), (30, 3, 4), (1, 31, 32), (31, 1, 33), (33, 1, 3), (34, 35, 36), (35, 34, 32), (35, 32, 37), (37, 32, 31), (76, 77, 78), (77, 76, 79), (79, 76, 80), (80, 76, 81)])
_uv = me_id56.uv_layers.new(name='ID56-mesh-map-0')
_uv.uv.foreach_set('vector', [0.01012, 0.7494, 0.01012, 0.5001, 0.01447, 0.9987, 0.01447, 0.9987, 0.01012, 0.5001, 0.02321, 1.0, 0.01012, 0.5001, 0.005759, 0.000151, 0.02321, 1.0, 0.02321, 2.87e-05, 0.02321, 1.0, 0.005759, 0.000151, 0.004684, 0.6248, 0.005771, 0.5002, 0.005771, 0.7495, 0.005771, 0.7495, 0.005771, 0.5002, 0.01012, 0.7494, 0.01012, 0.5001, 0.01012, 0.7494, 0.005771, 0.5002, 0.002488, 0.6242, 0.004684, 0.6248, 0.002883, 0.6254, 0.0009196, 0.5927, 0.001455, 0.5929, 0.0009227, 0.5928, 0.0004485, 0.5849, 0.0004645, 0.5841, 0.0004615, 0.5849, 0.0004645, 0.5841, 0.0004811, 0.5833, 0.0004615, 0.5849, 0.0004811, 0.5833, 0.0005104, 0.5833, 0.0004615, 0.5849, 0.0006008, 0.5812, 0.0005203, 0.5849, 0.0005104, 0.5833, 0.0004615, 0.5849, 0.0005104, 0.5833, 0.0005203, 0.5849, 0.0002656, 0.5811, 0.0004255, 0.5805, 0.0002653, 0.5812, 0.000426, 0.5803, 0.0005839, 0.5803, 0.0004255, 0.5805, 0.0004255, 0.5805, 0.0005839, 0.5803, 0.0002653, 0.5812, 0.0002653, 0.5812, 0.0005839, 0.5803, 0.0006008, 0.5812, 0.0005839, 0.5803, 0.000747, 0.5774, 0.0006008, 0.5812, 0.0006008, 0.5812, 0.000747, 0.5774, 0.0005203, 0.5849, 0.0005203, 0.5849, 0.000747, 0.5774, 0.0006508, 0.585, 0.0006508, 0.585, 0.000747, 0.5774, 0.0007837, 0.585, 0.001049, 0.5774, 0.0007837, 0.585, 0.000747, 0.5774, 2.87e-05, 0.5811, 3.069e-05, 0.5805, 0.0002656, 0.5811, 0.0004255, 0.5805, 0.0002656, 0.5811, 3.069e-05, 0.5805, 0.0007837, 0.585, 0.001049, 0.5774, 0.000652, 0.5927, 0.000652, 0.5927, 0.001049, 0.5774, 0.0009196, 0.5927, 0.001049, 0.5774, 0.001446, 0.562, 0.0009196, 0.5927, 0.0009196, 0.5927, 0.001446, 0.562, 0.001455, 0.5929, 0.002062, 0.5616, 0.001455, 0.5929, 0.001446, 0.562, 0.001455, 0.5929, 0.002062, 0.5616, 0.001394, 0.6242, 0.001394, 0.6242, 0.002062, 0.5616, 0.002488, 0.6242, 0.002062, 0.5616, 0.002729, 0.4989, 0.002488, 0.6242, 0.002488, 0.6242, 0.002729, 0.4989, 0.004684, 0.6248, 0.004684, 0.6248, 0.002729, 0.4989, 0.005771, 0.5002, 0.00578, 0.499, 0.005771, 0.5002, 0.002729, 0.4989, 0.03028, 0.02049, 0.03028, 0.02435, 0.02643, 0.02049, 0.02643, 0.02049, 0.03028, 0.02435, 0.02643, 0.02338, 0.02643, 0.02338, 0.03028, 0.02435, 0.02327, 0.02338, 0.02327, 0.02435, 0.02327, 0.02338, 0.03028, 0.02435, 0.9592, 2.87e-05, 0.9588, 0.0002023, 0.9588, 4.641e-05, 0.9588, 0.0002023, 0.9592, 2.87e-05, 0.9595, 0.01642, 0.9595, 0.01642, 0.9592, 2.87e-05, 0.9598, 0.01622, 0.9598, 0.01622, 0.9592, 2.87e-05, 0.96, 0.0162, 0.9598, 0.01622, 0.96, 0.0162, 0.9598, 0.01622, 0.9598, 0.01622, 0.96, 0.0162, 0.9598, 0.01623, 0.96, 0.01621, 0.9598, 0.01623, 0.96, 0.0162, 0.9598, 0.01623, 0.96, 0.01621, 0.9598, 0.01623, 0.9598, 0.01623, 0.96, 0.01621, 0.9598, 0.01623, 0.9598, 0.01623, 0.9598, 0.01623, 0.9598, 0.01623, 0.9598, 0.01623, 0.9598, 0.01623, 0.9598, 0.01623, 0.9598, 0.01623, 0.9598, 0.01623, 0.9598, 0.01623, 0.9598, 0.01623, 0.9598, 0.01623, 0.9598, 0.01623, 0.9598, 0.01623, 0.9598, 0.01623, 0.9598, 0.01623, 0.9598, 0.01623, 0.9598, 0.01623, 0.9598, 0.01623, 0.9598, 0.01623, 0.9598, 0.01623, 0.9598, 0.01623, 0.9598, 0.01623, 0.9598, 0.01623, 0.9598, 0.01623, 0.9598, 0.01623, 0.9598, 0.01623, 0.9598, 0.01623, 0.9598, 0.01623, 0.9598, 0.01623, 0.9598, 0.01623, 0.9598, 0.01623, 0.9598, 0.01623, 0.9598, 0.01623, 0.9598, 0.01623, 0.9598, 0.01623, 0.9598, 0.01623, 0.9598, 0.01623, 0.9598, 0.01623, 0.9598, 0.01623, 0.9598, 0.01623, 0.9598, 0.01623, 0.9598, 0.01623, 0.9598, 0.01623, 0.9598, 0.01623, 0.9598, 0.01623, 0.9598, 0.01623, 0.9598, 0.01623, 0.9598, 0.01623, 0.9598, 0.01623, 0.9598, 0.01623, 0.9598, 0.01623, 0.9598, 0.01623, 0.9598, 0.01623, 0.9598, 0.01623, 0.9598, 0.01623, 0.9598, 0.01623, 0.9598, 0.01623, 0.9598, 0.01641, 0.9595, 0.01642, 0.9598, 0.01622, 0.9588, 0.0002023, 0.9589, 0.01643, 0.9585, 0.0002054, 0.9589, 0.01643, 0.9588, 0.0002023, 0.9592, 0.01643, 0.9592, 0.01643, 0.9588, 0.0002023, 0.9595, 0.01642, 0.02343, 3.669e-05, 0.9583, 0.01652, 0.02327, 0.01636, 0.9583, 0.01652, 0.02343, 3.669e-05, 0.9585, 0.0002054, 0.9583, 0.01652, 0.9585, 0.0002054, 0.9586, 0.01644, 0.9586, 0.01644, 0.9585, 0.0002054, 0.9589, 0.01643, 0.03028, 0.01658, 0.02327, 0.01754, 0.02327, 0.01658, 0.02327, 0.01754, 0.03028, 0.01658, 0.02643, 0.01754, 0.02643, 0.01754, 0.03028, 0.01658, 0.02643, 0.02044, 0.02643, 0.02044, 0.03028, 0.01658, 0.03028, 0.02044])
me_id56.materials.append(mat_material_004)
me_id56.use_remesh_preserve_volume = False
me_id56.use_remesh_preserve_attributes = False
me_id56.use_mirror_vertex_groups = False
me_id56.update()
me_id50 = bpy.data.meshes.new('ID50')
me_id50.from_pydata([(0.0, 5.819, 28.29), (42.78, 5.819, 28.22), (0.0, 5.819, 28.22), (42.78, 5.819, 28.29), (42.78, 5.819, 28.29), (0.0, 5.819, 28.29), (42.78, 5.819, 28.22), (0.0, 5.819, 28.22), (42.78, 5.452, 28.36), (0.0, 5.819, 28.29), (0.0, 5.452, 28.36), (42.78, 5.819, 28.29), (42.78, 5.819, 28.29), (42.78, 5.452, 28.36), (0.0, 5.819, 28.29), (0.0, 5.452, 28.36), (0.0, 5.452, 28.49), (42.78, 5.452, 28.36), (0.0, 5.452, 28.36), (42.78, 5.452, 28.49), (42.78, 5.452, 28.49), (0.0, 5.452, 28.49), (42.78, 5.452, 28.36), (0.0, 5.452, 28.36), (42.78, 5.043, 28.49), (0.0, 5.452, 28.49), (0.0, 5.043, 28.49), (42.78, 5.452, 28.49), (42.78, 5.452, 28.49), (42.78, 5.043, 28.49), (0.0, 5.452, 28.49), (0.0, 5.043, 28.49), (0.0, 5.043, 28.61), (42.78, 5.043, 28.49), (0.0, 5.043, 28.49), (42.78, 5.043, 28.61), (42.78, 5.043, 28.61), (0.0, 5.043, 28.61), (42.78, 5.043, 28.49), (0.0, 5.043, 28.49)], [], [(4, 5, 6), (7, 6, 5), (12, 13, 14), (15, 14, 13), (20, 21, 22), (23, 22, 21), (28, 29, 30), (31, 30, 29), (36, 37, 38), (39, 38, 37), (0, 1, 2), (1, 0, 3), (8, 9, 10), (9, 8, 11), (16, 17, 18), (17, 16, 19), (24, 25, 26), (25, 24, 27), (32, 33, 34), (33, 32, 35)])
me_id50.polygons.foreach_set('material_index', [0, 0, 0, 0, 0, 0, 0, 0, 0, 0, 1, 1, 1, 1, 1, 1, 1, 1, 1, 1])
me_id50.materials.append(mat_material_003)
me_id50.materials.append(mat_charcoal)
me_id50.use_remesh_preserve_volume = False
me_id50.use_remesh_preserve_attributes = False
me_id50.use_mirror_vertex_groups = False
me_id50.update()
me_id44 = bpy.data.meshes.new('ID44')
me_id44.from_pydata([(10.33, 10.88, 0.0), (19.85, 5.438, 0.0), (10.33, 0.0, 0.0), (32.45, 10.88, 0.0), (19.85, 5.431, 0.0), (22.93, 5.438, 0.0), (20.3, 4.353, 0.0), (32.45, 0.0, 0.0), (20.06, 4.661, 0.0), (19.9, 5.032, 0.0), (21.39, 4.353, 0.0), (22.48, 4.353, 0.0), (22.73, 4.673, 0.0), (22.88, 5.045, 0.0), (32.45, 10.88, 0.0), (22.93, 5.438, 0.0), (32.45, 0.0, 0.0), (22.88, 5.045, 0.0), (22.73, 4.673, 0.0), (22.48, 4.353, 0.0), (21.39, 4.353, 0.0), (20.3, 4.353, 0.0), (19.85, 5.431, 0.0), (10.33, 0.0, 0.0), (19.9, 5.032, 0.0), (20.06, 4.661, 0.0), (19.85, 5.438, 0.0), (10.33, 10.88, 0.0), (10.33, 10.88, 0.3125), (10.33, 0.0, 0.0), (10.33, 0.0, 0.3125), (10.33, 10.88, 0.0), (10.33, 10.88, 0.0), (10.33, 10.88, 0.3125), (10.33, 0.0, 0.0), (10.33, 0.0, 0.3125), (10.33, 10.88, 0.3125), (32.45, 10.88, 0.0), (10.33, 10.88, 0.0), (32.45, 10.88, 0.3125), (32.45, 10.88, 0.3125), (10.33, 10.88, 0.3125), (32.45, 10.88, 0.0), (10.33, 10.88, 0.0), (32.45, 10.88, 0.0), (32.45, 0.0, 0.3125), (32.45, 0.0, 0.0), (32.45, 10.88, 0.3125), (32.45, 10.88, 0.3125), (32.45, 10.88, 0.0), (32.45, 0.0, 0.3125), (32.45, 0.0, 0.0), (32.45, 0.0, 0.3125), (10.33, 0.0, 0.0), (32.45, 0.0, 0.0), (10.33, 0.0, 0.3125), (10.33, 0.0, 0.3125), (32.45, 0.0, 0.3125), (10.33, 0.0, 0.0), (32.45, 0.0, 0.0)], [], [(0, 1, 2), (1, 0, 3), (2, 1, 4), (1, 3, 5), (2, 6, 7), (6, 2, 8), (8, 2, 9), (9, 2, 4), (7, 6, 10), (7, 10, 11), (7, 11, 12), (7, 12, 13), (7, 13, 5), (7, 5, 3), (14, 15, 16), (15, 17, 16), (17, 18, 16), (18, 19, 16), (19, 20, 16), (20, 21, 16), (22, 23, 24), (24, 23, 25), (25, 23, 21), (16, 21, 23), (15, 14, 26), (22, 26, 23), (14, 27, 26), (23, 26, 27), (28, 29, 30), (29, 28, 31), (32, 33, 34), (35, 34, 33), (36, 37, 38), (37, 36, 39), (40, 41, 42), (43, 42, 41), (44, 45, 46), (45, 44, 47), (48, 49, 50), (51, 50, 49), (52, 53, 54), (53, 52, 55), (56, 57, 58), (59, 58, 57)])
_uv = me_id44.uv_layers.new(name='UV coord')
_uv.uv.foreach_set('vector', [0.0002045, 0.002223, 0.3927, 0.2269, 0.005541, 0.4519, 0.3927, 0.2269, 0.0002045, 0.002223, 0.9252, 0.0002045, 0.005541, 0.4519, 0.3927, 0.2269, 0.3925, 0.2284, 0.3927, 0.2269, 0.9252, 0.0002045, 0.5234, 0.2275, 0.005541, 0.4519, 0.412, 0.2736, 0.9252, 0.4566, 0.412, 0.2736, 0.005541, 0.4519, 0.4019, 0.2609, 0.4019, 0.2609, 0.005541, 0.4519, 0.3953, 0.2454, 0.3953, 0.2454, 0.005541, 0.4519, 0.3925, 0.2284, 0.9252, 0.4566, 0.412, 0.2736, 0.4583, 0.2735, 0.9252, 0.4566, 0.4583, 0.2735, 0.5045, 0.2735, 0.9252, 0.4566, 0.5045, 0.2735, 0.5149, 0.2599, 0.9252, 0.4566, 0.5149, 0.2599, 0.5213, 0.2442, 0.9252, 0.4566, 0.5213, 0.2442, 0.5234, 0.2275, 0.9252, 0.4566, 0.5234, 0.2275, 0.9252, 0.0002045, 0.9252, 0.9134, 0.5229, 0.6869, 0.9242, 0.457, 0.5229, 0.6869, 0.5208, 0.6703, 0.9242, 0.457, 0.5208, 0.6703, 0.5143, 0.6545, 0.9242, 0.457, 0.5143, 0.6545, 0.504, 0.641, 0.9242, 0.457, 0.504, 0.641, 0.4577, 0.6411, 0.9242, 0.457, 0.4577, 0.6411, 0.4114, 0.6411, 0.9242, 0.457, 0.3921, 0.6863, 0.004558, 0.4637, 0.3948, 0.6693, 0.3948, 0.6693, 0.004558, 0.4637, 0.4014, 0.6539, 0.4014, 0.6539, 0.004558, 0.4637, 0.4114, 0.6411, 0.9242, 0.457, 0.4114, 0.6411, 0.004558, 0.4637, 0.5229, 0.6869, 0.9252, 0.9134, 0.3922, 0.6879, 0.3921, 0.6863, 0.3922, 0.6879, 0.004558, 0.4637, 0.9252, 0.9134, 0.0002045, 0.9134, 0.3922, 0.6879, 0.004558, 0.4637, 0.3922, 0.6879, 0.0002045, 0.9134, 0.4534, 0.9733, 0.0002045, 0.9864, 0.0002045, 0.9733, 0.0002045, 0.9864, 0.4534, 0.9733, 0.4534, 0.9864, 0.4534, 0.9868, 0.4534, 0.9998, 0.0002129, 0.9868, 0.0002129, 0.9998, 0.0002129, 0.9868, 0.4534, 0.9998, 0.0002527, 0.9138, 0.8296, 0.9283, 0.0002045, 0.9283, 0.8296, 0.9283, 0.0002527, 0.9138, 0.8297, 0.9138, 0.8297, 0.958, 0.0002481, 0.958, 0.8296, 0.9436, 0.0002045, 0.9436, 0.8296, 0.9436, 0.0002481, 0.958, 0.907, 0.9733, 0.4538, 0.9864, 0.4538, 0.9733, 0.4538, 0.9864, 0.907, 0.9733, 0.907, 0.9864, 0.907, 0.9868, 0.907, 0.9998, 0.4538, 0.9868, 0.4538, 0.9998, 0.4538, 0.9868, 0.907, 0.9998, 0.8296, 0.9432, 0.0002527, 0.9287, 0.8297, 0.9287, 0.0002527, 0.9287, 0.8296, 0.9432, 0.0002045, 0.9432, 0.0002045, 0.9585, 0.8296, 0.9585, 0.0002481, 0.9729, 0.8297, 0.9729, 0.0002481, 0.9729, 0.8296, 0.9585])
me_id44.materials.append(mat_charcoal)
me_id44.use_remesh_preserve_volume = False
me_id44.use_remesh_preserve_attributes = False
me_id44.use_mirror_vertex_groups = False
me_id44.update()
me_id38 = bpy.data.meshes.new('ID38')
me_id38.from_pydata([(0.0, 4.856, 28.8), (42.78, 4.856, 28.61), (0.0, 4.856, 28.61), (42.78, 4.856, 28.8), (42.78, 4.856, 28.8), (0.0, 4.856, 28.8), (42.78, 4.856, 28.61), (0.0, 4.856, 28.61), (42.78, 4.606, 28.8), (0.0, 4.856, 28.8), (0.0, 4.606, 28.8), (42.78, 4.856, 28.8), (42.78, 4.856, 28.8), (42.78, 4.606, 28.8), (0.0, 4.856, 28.8), (0.0, 4.606, 28.8), (0.0, 4.606, 29.05), (42.78, 4.606, 28.8), (0.0, 4.606, 28.8), (42.78, 4.606, 29.05), (42.78, 4.606, 29.05), (0.0, 4.606, 29.05), (42.78, 4.606, 28.8), (0.0, 4.606, 28.8), (42.78, 4.353, 29.12), (0.0, 4.606, 29.05), (0.0, 4.353, 29.12), (42.78, 4.606, 29.05), (42.78, 4.606, 29.05), (42.78, 4.353, 29.12), (0.0, 4.606, 29.05), (0.0, 4.353, 29.12)], [], [(4, 5, 6), (7, 6, 5), (12, 13, 14), (15, 14, 13), (20, 21, 22), (23, 22, 21), (28, 29, 30), (31, 30, 29), (0, 1, 2), (1, 0, 3), (8, 9, 10), (9, 8, 11), (16, 17, 18), (17, 16, 19), (24, 25, 26), (25, 24, 27)])
me_id38.polygons.foreach_set('material_index', [0, 0, 0, 0, 0, 0, 0, 0, 1, 1, 1, 1, 1, 1, 1, 1])
me_id38.materials.append(mat_material_003)
me_id38.materials.append(mat_charcoal)
me_id38.use_remesh_preserve_volume = False
me_id38.use_remesh_preserve_attributes = False
me_id38.use_mirror_vertex_groups = False
me_id38.update()
me_id28 = bpy.data.meshes.new('ID28')
me_id28.from_pydata([(21.39, 4.353, 0.3125), (22.48, 4.353, 0.0), (21.39, 4.353, 0.0), (22.48, 4.353, 0.3125), (22.48, 4.353, 0.3125), (21.39, 4.353, 0.3125), (22.48, 4.353, 0.0), (21.39, 4.353, 0.0), (22.73, 4.673, 0.3125), (22.48, 4.353, 0.0), (22.48, 4.353, 0.3125), (22.73, 4.673, 0.0), (22.73, 4.673, 0.0), (22.73, 4.673, 0.3125), (22.48, 4.353, 0.0), (22.48, 4.353, 0.3125), (20.3, 4.353, 0.3125), (21.39, 4.353, 0.0), (20.3, 4.353, 0.0), (21.39, 4.353, 0.3125), (21.39, 4.353, 0.3125), (20.3, 4.353, 0.3125), (21.39, 4.353, 0.0), (20.3, 4.353, 0.0), (22.88, 5.045, 0.3125), (22.88, 5.045, 0.0), (22.88, 5.045, 0.0), (22.88, 5.045, 0.3125), (20.06, 4.661, 0.0), (20.3, 4.353, 0.3125), (20.3, 4.353, 0.0), (20.06, 4.661, 0.3125), (20.06, 4.661, 0.3125), (20.06, 4.661, 0.0), (20.3, 4.353, 0.3125), (20.3, 4.353, 0.0), (22.93, 5.438, 0.3125), (22.93, 5.438, 0.0), (22.93, 5.438, 0.0), (22.93, 5.438, 0.3125), (19.9, 5.032, 0.0), (19.9, 5.032, 0.3125), (19.9, 5.032, 0.3125), (19.9, 5.032, 0.0), (22.93, 5.438, 0.3125), (19.85, 5.438, 0.0), (22.93, 5.438, 0.0), (19.85, 5.438, 0.3125), (21.39, 5.438, 0.3125), (21.39, 5.438, 0.3125), (22.93, 5.438, 0.3125), (19.85, 5.438, 0.3125), (19.85, 5.438, 0.0), (22.93, 5.438, 0.0), (19.85, 5.431, 0.0), (19.85, 5.431, 0.3125), (19.85, 5.431, 0.3125), (19.85, 5.431, 0.0), (19.85, 5.438, 0.0), (19.85, 5.438, 0.3125), (19.85, 5.438, 0.3125), (19.85, 5.438, 0.0)], [], [(0, 1, 2), (1, 0, 3), (8, 9, 10), (9, 8, 11), (16, 17, 18), (17, 16, 19), (24, 11, 8), (11, 24, 25), (28, 29, 30), (29, 28, 31), (36, 25, 24), (25, 36, 37), (40, 31, 28), (31, 40, 41), (44, 45, 46), (45, 44, 47), (47, 44, 48), (54, 41, 40), (41, 54, 55), (58, 55, 54), (55, 58, 59), (4, 5, 6), (7, 6, 5), (12, 13, 14), (15, 14, 13), (20, 21, 22), (23, 22, 21), (26, 27, 12), (13, 12, 27), (32, 33, 34), (35, 34, 33), (38, 39, 26), (27, 26, 39), (42, 43, 32), (33, 32, 43), (49, 50, 51), (51, 50, 52), (53, 52, 50), (56, 57, 42), (43, 42, 57), (60, 61, 56), (57, 56, 61)])
me_id28.polygons.foreach_set('use_smooth', [0, 0, 1, 1, 0, 0, 1, 1, 1, 1, 1, 1, 1, 1, 0, 0, 1, 1, 1, 1, 1, 0, 0, 1, 1, 0, 0, 1, 1, 1, 1, 1, 1, 1, 1, 1, 0, 0, 1, 1, 1, 1])
me_id28.polygons.foreach_set('material_index', [0, 0, 0, 0, 0, 0, 0, 0, 0, 0, 0, 0, 0, 0, 0, 0, 0, 0, 0, 0, 0, 1, 1, 1, 1, 1, 1, 1, 1, 1, 1, 1, 1, 1, 1, 1, 1, 1, 1, 1, 1, 1])
me_id28.materials.append(mat_material_0_002)
me_id28.materials.append(mat_charcoal)
me_id28.use_remesh_preserve_volume = False
me_id28.use_remesh_preserve_attributes = False
me_id28.use_mirror_vertex_groups = False
me_id28.update()
me_id20 = bpy.data.meshes.new('ID20')
me_id20.from_pydata([(42.78, 4.856, 28.61), (0.0, 5.043, 28.61), (0.0, 4.856, 28.61), (42.78, 5.043, 28.61), (42.78, 5.043, 28.61), (42.78, 4.856, 28.61), (0.0, 5.043, 28.61), (0.0, 4.856, 28.61)], [], [(0, 1, 2), (1, 0, 3), (4, 5, 6), (7, 6, 5)])
_uv = me_id20.uv_layers.new(name='ID20-mesh-map-0')
_uv.uv.foreach_set('vector', [0.9997, 0.01752, 0.0001691, 0.03497, 2.641e-05, 0.01752, 0.0001691, 0.03497, 0.9997, 0.01752, 0.9998, 0.03497, 1.0, 2.641e-05, 0.9997, 0.01747, 0.0002544, 2.641e-05, 2.641e-05, 0.01747, 0.0002544, 2.641e-05, 0.9997, 0.01747])
me_id20.materials.append(mat_material_003_1)
me_id20.use_remesh_preserve_volume = False
me_id20.use_remesh_preserve_attributes = False
me_id20.use_mirror_vertex_groups = False
me_id20.update()
me_id5_002 = bpy.data.meshes.new('ID5.002')
me_id5_002.from_pydata([(42.78, 5.944, 27.16), (0.0, 6.069, 27.16), (0.0, 5.944, 27.16), (42.78, 6.069, 27.16), (42.78, 6.069, 27.16), (42.78, 5.944, 27.16), (0.0, 6.069, 27.16), (0.0, 5.944, 27.16), (0.0, 5.944, 28.22), (42.78, 5.944, 27.16), (0.0, 5.944, 27.16), (42.78, 5.944, 28.22), (42.78, 5.944, 28.22), (0.0, 5.944, 28.22), (42.78, 5.944, 27.16), (0.0, 5.944, 27.16), (42.78, 5.819, 28.22), (0.0, 5.944, 28.22), (0.0, 5.819, 28.22), (42.78, 5.944, 28.22), (42.78, 5.944, 28.22), (42.78, 5.819, 28.22), (0.0, 5.944, 28.22), (0.0, 5.819, 28.22)], [], [(0, 1, 2), (1, 0, 3), (8, 9, 10), (9, 8, 11), (16, 17, 18), (17, 16, 19), (4, 5, 6), (7, 6, 5), (12, 13, 14), (15, 14, 13), (20, 21, 22), (23, 22, 21)])
me_id5_002.polygons.foreach_set('material_index', [0, 0, 0, 0, 0, 0, 1, 1, 1, 1, 1, 1])
_uv = me_id5_002.uv_layers.new(name='ID5_002-mesh-map-0')
_uv.uv.foreach_set('vector', [0.4092, 0.04993, 0.0001137, 0.05707, 5.314e-05, 0.04993, 0.0001137, 0.05707, 0.4092, 0.04993, 0.4092, 0.05707, 5.314e-05, 5.314e-05, 0.9999, 0.02488, 5.317e-05, 0.02488, 0.9999, 0.02488, 5.314e-05, 5.314e-05, 0.9999, 5.314e-05, 0.4092, 0.05718, 0.0001137, 0.06432, 5.314e-05, 0.05718, 0.0001137, 0.06432, 0.4092, 0.05718, 0.4092, 0.06432, 0.4093, 0.07167, 0.4092, 0.07881, 0.0001569, 0.07167, 5.314e-05, 0.07881, 0.0001569, 0.07167, 0.4092, 0.07881, 0.9999, 0.04982, 5.317e-05, 0.04982, 0.9999, 0.02499, 5.314e-05, 0.02499, 0.9999, 0.02499, 5.317e-05, 0.04982, 0.4093, 0.06442, 0.4092, 0.07156, 0.0001569, 0.06442, 5.314e-05, 0.07156, 0.0001569, 0.06442, 0.4092, 0.07156])
me_id5_002.materials.append(mat_material_9)
me_id5_002.materials.append(mat_material_003)
me_id5_002.use_remesh_preserve_volume = False
me_id5_002.use_remesh_preserve_attributes = False
me_id5_002.use_mirror_vertex_groups = False
me_id5_002.update()

# ---- objects
ob_sketchup = bpy.data.objects.new('SketchUp', None)
ob_instance_0 = bpy.data.objects.new('instance_0', None)
ob_instance_1_015 = bpy.data.objects.new('instance_1_015', me_id160)
ob_instance_1_014 = bpy.data.objects.new('instance_1_014', me_id156)
ob_instance_1_013 = bpy.data.objects.new('instance_1_013', me_id150)
ob_instance_1_012 = bpy.data.objects.new('instance_1_012', me_id142)
ob_instance_1_011 = bpy.data.objects.new('instance_1_011', me_id129)
ob_instance_1_010 = bpy.data.objects.new('instance_1_010', me_id123)
ob_instance_1_009 = bpy.data.objects.new('instance_1_009', me_id95_002)
ob_instance_1_008 = bpy.data.objects.new('instance_1_008', me_id82)
ob_instance_1_007 = bpy.data.objects.new('instance_1_007', me_id69)
ob_instance_1_006 = bpy.data.objects.new('instance_1_006', me_id56)
ob_instance_1_005 = bpy.data.objects.new('instance_1_005', me_id50)
ob_instance_1_004 = bpy.data.objects.new('instance_1_004', me_id44)
ob_instance_1_003 = bpy.data.objects.new('instance_1_003', me_id38)
ob_instance_1_002 = bpy.data.objects.new('instance_1_002', me_id28)
ob_instance_1_001 = bpy.data.objects.new('instance_1_001', me_id20)
ob_instance_1 = bpy.data.objects.new('instance_1', me_id5_002)
ob_skp_camera_last_saved_sketchup_view = bpy.data.objects.new('skp_camera_Last_Saved_SketchUp_View', cam_skp_camera_last_saved_sketchup_view_003)

# ---- transforms, parenting, visibility, modifiers, constraints
ob_sketchup.location = (-0.2117, -3.413, 0.0)
ob_sketchup.scale = (0.0254, 0.0254, 0.0254)
ob_sketchup.empty_image_offset = (0.0, 0.0)
ob_sketchup.lineart.crease_threshold = 0.0
ob_instance_0.parent = ob_sketchup
ob_instance_0.location = (9.947, 153.5, 20.87)
ob_instance_0.rotation_euler = (0.0, -0.0, 1.62)
ob_instance_0.empty_image_offset = (0.0, 0.0)
ob_instance_0.lineart.crease_threshold = 0.0
ob_instance_1_015.parent = ob_instance_0
ob_instance_1_015.location = (-42.78, -4.353, -2.625)
ob_instance_1_015.rotation_euler = (-5.68e-07, 2.77e-08, -2.142e-07)
ob_instance_1_015.lineart.crease_threshold = 0.0
ob_instance_1_014.parent = ob_instance_0
ob_instance_1_014.location = (-42.78, -4.353, -2.625)
ob_instance_1_014.rotation_euler = (-5.68e-07, 2.77e-08, -2.142e-07)
ob_instance_1_014.lineart.crease_threshold = 0.0
ob_instance_1_013.parent = ob_instance_0
ob_instance_1_013.location = (-42.78, -4.353, -2.625)
ob_instance_1_013.rotation_euler = (-5.68e-07, 2.77e-08, -2.142e-07)
ob_instance_1_013.lineart.crease_threshold = 0.0
ob_instance_1_012.parent = ob_instance_0
ob_instance_1_012.location = (-42.78, -4.353, -2.625)
ob_instance_1_012.rotation_euler = (-5.68e-07, 2.77e-08, -2.142e-07)
ob_instance_1_012.lineart.crease_threshold = 0.0
ob_instance_1_011.parent = ob_instance_0
ob_instance_1_011.location = (-42.78, -4.353, -2.625)
ob_instance_1_011.rotation_euler = (-5.68e-07, 2.77e-08, -2.142e-07)
ob_instance_1_011.lineart.crease_threshold = 0.0
ob_instance_1_010.parent = ob_instance_0
ob_instance_1_010.location = (-42.78, -4.353, -2.625)
ob_instance_1_010.rotation_euler = (-5.68e-07, 2.77e-08, -2.142e-07)
ob_instance_1_010.lineart.crease_threshold = 0.0
ob_instance_1_009.parent = ob_instance_0
ob_instance_1_009.location = (-42.78, -4.353, -2.625)
ob_instance_1_009.rotation_euler = (-5.68e-07, 2.77e-08, -2.142e-07)
ob_instance_1_009.lineart.crease_threshold = 0.0
ob_instance_1_008.parent = ob_instance_0
ob_instance_1_008.location = (-42.78, -4.353, -2.625)
ob_instance_1_008.rotation_euler = (-5.68e-07, 2.77e-08, -2.142e-07)
ob_instance_1_008.lineart.crease_threshold = 0.0
ob_instance_1_007.parent = ob_instance_0
ob_instance_1_007.location = (-42.78, -4.353, -2.625)
ob_instance_1_007.rotation_euler = (-5.68e-07, 2.77e-08, -2.142e-07)
ob_instance_1_007.lineart.crease_threshold = 0.0
ob_instance_1_006.parent = ob_instance_0
ob_instance_1_006.location = (-42.78, -4.353, -2.625)
ob_instance_1_006.rotation_euler = (-5.68e-07, 2.77e-08, -2.142e-07)
ob_instance_1_006.lineart.crease_threshold = 0.0
ob_instance_1_005.parent = ob_instance_0
ob_instance_1_005.location = (-42.78, -4.353, -2.625)
ob_instance_1_005.rotation_euler = (-5.68e-07, 2.77e-08, -2.142e-07)
ob_instance_1_005.lineart.crease_threshold = 0.0
ob_instance_1_004.parent = ob_instance_0
ob_instance_1_004.location = (-42.78, -4.353, -2.625)
ob_instance_1_004.rotation_euler = (-5.68e-07, 2.77e-08, -2.142e-07)
ob_instance_1_004.lineart.crease_threshold = 0.0
ob_instance_1_003.parent = ob_instance_0
ob_instance_1_003.location = (-42.78, -4.353, -2.625)
ob_instance_1_003.rotation_euler = (-5.68e-07, 2.77e-08, -2.142e-07)
ob_instance_1_003.lineart.crease_threshold = 0.0
ob_instance_1_002.parent = ob_instance_0
ob_instance_1_002.location = (-42.78, -4.353, -2.625)
ob_instance_1_002.rotation_euler = (-5.68e-07, 2.77e-08, -2.142e-07)
ob_instance_1_002.lineart.crease_threshold = 0.0
ob_instance_1_001.parent = ob_instance_0
ob_instance_1_001.location = (-42.78, -4.353, -2.625)
ob_instance_1_001.rotation_euler = (-5.68e-07, 2.77e-08, -2.142e-07)
ob_instance_1_001.lineart.crease_threshold = 0.0
ob_instance_1.parent = ob_instance_0
ob_instance_1.location = (-42.78, -4.353, -2.625)
ob_instance_1.rotation_euler = (-5.68e-07, 2.77e-08, -2.142e-07)
ob_instance_1.lineart.crease_threshold = 0.0
ob_skp_camera_last_saved_sketchup_view.parent = ob_sketchup
ob_skp_camera_last_saved_sketchup_view.location = (67.69, 134.5, 91.64)
ob_skp_camera_last_saved_sketchup_view.rotation_euler = (0.7828, 3.148e-08, 1.613)
ob_skp_camera_last_saved_sketchup_view.scale = (1.0, 1.0, 1.0)
ob_skp_camera_last_saved_sketchup_view.lineart.crease_threshold = 0.0

# ---- collection membership
col_collection_1.objects.link(ob_sketchup)
col_collection_1.objects.link(ob_instance_0)
col_collection_1.objects.link(ob_instance_1_015)
col_collection_1.objects.link(ob_instance_1_014)
col_collection_1.objects.link(ob_instance_1_013)
col_collection_1.objects.link(ob_instance_1_012)
col_collection_1.objects.link(ob_instance_1_011)
col_collection_1.objects.link(ob_instance_1_010)
col_collection_1.objects.link(ob_instance_1_009)
col_collection_1.objects.link(ob_instance_1_008)
col_collection_1.objects.link(ob_instance_1_007)
col_collection_1.objects.link(ob_instance_1_006)
col_collection_1.objects.link(ob_instance_1_005)
col_collection_1.objects.link(ob_instance_1_004)
col_collection_1.objects.link(ob_instance_1_003)
col_collection_1.objects.link(ob_instance_1_002)
col_collection_1.objects.link(ob_instance_1_001)
col_collection_1.objects.link(ob_instance_1)
col_collection_1.objects.link(ob_skp_camera_last_saved_sketchup_view)

# ---- scene / render settings (as saved in the file)
scene.frame_start = 1; scene.frame_end = 250; scene.frame_set(1)
scene.render.engine = 'BLENDER_EEVEE_NEXT'
scene.render.image_settings.compression = 90
scene.render.resolution_percentage = 50
scene.render.dither_intensity = 0.0
scene.cycles.use_denoising = False
scene.cycles.samples = 10
scene.cycles.sampling_pattern = 'TABULATED_SOBOL'
scene.cycles.light_sampling_threshold = 0.0
scene.cycles.use_adaptive_sampling = False
scene.cycles.use_light_tree = False
scene.cycles.blur_glossy = 0.0
scene.cycles.volume_bounces = 1
scene.cycles.pixel_filter_type = 'GAUSSIAN'
scene.cycles.sample_clamp_indirect = 0.0
scene.view_settings.view_transform = 'Standard'
bpy.context.view_layer.update()

# ---- added for rendering (the .blend has no active camera and no usable light): camera, sun
cam_auto = bpy.data.cameras.new('AutoCamera')
cam_auto.lens = 50.0
cam_auto.sensor_width = 36.0
cam_auto.clip_end = 1000.0
ob_auto_camera = bpy.data.objects.new('AutoCamera', cam_auto)
scene.collection.objects.link(ob_auto_camera)
ob_auto_camera.location = (1.28983, -1.55838, 1.83317)
ob_auto_camera.rotation_euler = (1.09748, -7.21219e-08, 0.694738)
scene.camera = ob_auto_camera
light_auto_sun = bpy.data.lights.new('AutoSun', 'SUN')
light_auto_sun.energy = 3.0
light_auto_sun.angle = 0.0523599
ob_auto_sun = bpy.data.objects.new('AutoSun', light_auto_sun)
scene.collection.objects.link(ob_auto_sun)
ob_auto_sun.rotation_euler = (0.872665, 0.174533, 0.523599)
bpy.context.view_layer.update()
